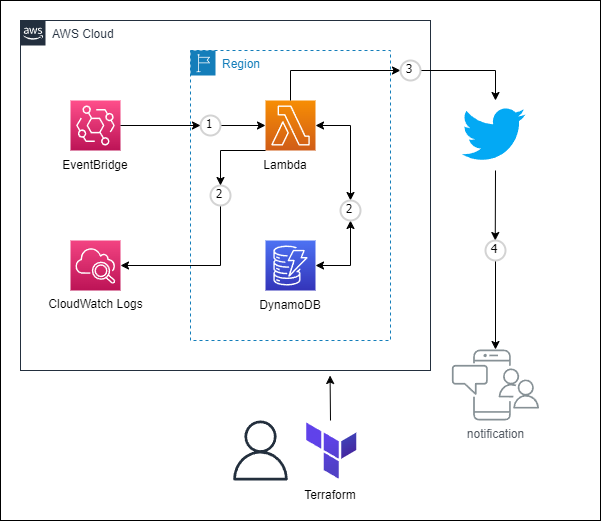

The diagram above was exported from draw.io. Its source (the exported page's mxGraphModel, read from the mxfile embedded in the PNG):
<mxGraphModel dx="1395" dy="583" grid="1" gridSize="10" guides="1" tooltips="1" connect="1" arrows="1" fold="1" page="1" pageScale="1" pageWidth="827" pageHeight="1169" math="0" shadow="0">
  <root>
    <mxCell id="0" />
    <mxCell id="1" parent="0" />
    <mxCell id="EK58BnPF65kVzUbbF_uN-31" value="" style="rounded=0;whiteSpace=wrap;html=1;" vertex="1" parent="1">
      <mxGeometry x="90" y="150" width="600" height="520" as="geometry" />
    </mxCell>
    <mxCell id="EK58BnPF65kVzUbbF_uN-4" value="AWS Cloud" style="points=[[0,0],[0.25,0],[0.5,0],[0.75,0],[1,0],[1,0.25],[1,0.5],[1,0.75],[1,1],[0.75,1],[0.5,1],[0.25,1],[0,1],[0,0.75],[0,0.5],[0,0.25]];outlineConnect=0;gradientColor=none;html=1;whiteSpace=wrap;fontSize=12;fontStyle=0;container=1;pointerEvents=0;collapsible=0;recursiveResize=0;shape=mxgraph.aws4.group;grIcon=mxgraph.aws4.group_aws_cloud_alt;strokeColor=#232F3E;fillColor=none;verticalAlign=top;align=left;spacingLeft=30;fontColor=#232F3E;dashed=0;" vertex="1" parent="1">
      <mxGeometry x="110" y="170" width="410" height="350" as="geometry" />
    </mxCell>
    <mxCell id="EK58BnPF65kVzUbbF_uN-10" value="" style="sketch=0;points=[[0,0,0],[0.25,0,0],[0.5,0,0],[0.75,0,0],[1,0,0],[0,1,0],[0.25,1,0],[0.5,1,0],[0.75,1,0],[1,1,0],[0,0.25,0],[0,0.5,0],[0,0.75,0],[1,0.25,0],[1,0.5,0],[1,0.75,0]];outlineConnect=0;fontColor=#232F3E;gradientColor=#FF4F8B;gradientDirection=north;fillColor=#BC1356;strokeColor=#ffffff;dashed=0;verticalLabelPosition=bottom;verticalAlign=top;align=center;html=1;fontSize=12;fontStyle=0;aspect=fixed;shape=mxgraph.aws4.resourceIcon;resIcon=mxgraph.aws4.eventbridge;" vertex="1" parent="EK58BnPF65kVzUbbF_uN-4">
      <mxGeometry x="50" y="80" width="50" height="50" as="geometry" />
    </mxCell>
    <mxCell id="EK58BnPF65kVzUbbF_uN-11" value="Region" style="points=[[0,0],[0.25,0],[0.5,0],[0.75,0],[1,0],[1,0.25],[1,0.5],[1,0.75],[1,1],[0.75,1],[0.5,1],[0.25,1],[0,1],[0,0.75],[0,0.5],[0,0.25]];outlineConnect=0;gradientColor=none;html=1;whiteSpace=wrap;fontSize=12;fontStyle=0;container=1;pointerEvents=0;collapsible=0;recursiveResize=0;shape=mxgraph.aws4.group;grIcon=mxgraph.aws4.group_region;strokeColor=#147EBA;fillColor=none;verticalAlign=top;align=left;spacingLeft=30;fontColor=#147EBA;dashed=1;" vertex="1" parent="EK58BnPF65kVzUbbF_uN-4">
      <mxGeometry x="170" y="30" width="200" height="290" as="geometry" />
    </mxCell>
    <mxCell id="EK58BnPF65kVzUbbF_uN-7" value="" style="sketch=0;points=[[0,0,0],[0.25,0,0],[0.5,0,0],[0.75,0,0],[1,0,0],[0,1,0],[0.25,1,0],[0.5,1,0],[0.75,1,0],[1,1,0],[0,0.25,0],[0,0.5,0],[0,0.75,0],[1,0.25,0],[1,0.5,0],[1,0.75,0]];outlineConnect=0;fontColor=#232F3E;gradientColor=#4D72F3;gradientDirection=north;fillColor=#3334B9;strokeColor=#ffffff;dashed=0;verticalLabelPosition=bottom;verticalAlign=top;align=center;html=1;fontSize=12;fontStyle=0;aspect=fixed;shape=mxgraph.aws4.resourceIcon;resIcon=mxgraph.aws4.dynamodb;" vertex="1" parent="EK58BnPF65kVzUbbF_uN-11">
      <mxGeometry x="75" y="190" width="50" height="50" as="geometry" />
    </mxCell>
    <mxCell id="EK58BnPF65kVzUbbF_uN-8" value="" style="sketch=0;points=[[0,0,0],[0.25,0,0],[0.5,0,0],[0.75,0,0],[1,0,0],[0,1,0],[0.25,1,0],[0.5,1,0],[0.75,1,0],[1,1,0],[0,0.25,0],[0,0.5,0],[0,0.75,0],[1,0.25,0],[1,0.5,0],[1,0.75,0]];outlineConnect=0;fontColor=#232F3E;gradientColor=#F78E04;gradientDirection=north;fillColor=#D05C17;strokeColor=#ffffff;dashed=0;verticalLabelPosition=bottom;verticalAlign=top;align=center;html=1;fontSize=12;fontStyle=0;aspect=fixed;shape=mxgraph.aws4.resourceIcon;resIcon=mxgraph.aws4.lambda;" vertex="1" parent="EK58BnPF65kVzUbbF_uN-11">
      <mxGeometry x="75" y="50" width="50" height="50" as="geometry" />
    </mxCell>
    <mxCell id="EK58BnPF65kVzUbbF_uN-16" value="Lambda" style="text;html=1;strokeColor=none;fillColor=none;align=center;verticalAlign=middle;whiteSpace=wrap;rounded=0;" vertex="1" parent="EK58BnPF65kVzUbbF_uN-11">
      <mxGeometry x="65" y="100" width="60" height="30" as="geometry" />
    </mxCell>
    <mxCell id="EK58BnPF65kVzUbbF_uN-17" value="DynamoDB" style="text;html=1;strokeColor=none;fillColor=none;align=center;verticalAlign=middle;whiteSpace=wrap;rounded=0;" vertex="1" parent="EK58BnPF65kVzUbbF_uN-11">
      <mxGeometry x="70" y="240" width="60" height="30" as="geometry" />
    </mxCell>
    <mxCell id="EK58BnPF65kVzUbbF_uN-57" value="" style="endArrow=classic;startArrow=classic;html=1;rounded=0;entryX=1;entryY=0.5;entryDx=0;entryDy=0;entryPerimeter=0;exitX=0.5;exitY=0;exitDx=0;exitDy=0;" edge="1" parent="EK58BnPF65kVzUbbF_uN-11" source="EK58BnPF65kVzUbbF_uN-37" target="EK58BnPF65kVzUbbF_uN-8">
      <mxGeometry width="50" height="50" relative="1" as="geometry">
        <mxPoint x="130" y="225" as="sourcePoint" />
        <mxPoint x="180" y="175" as="targetPoint" />
        <Array as="points">
          <mxPoint x="160" y="75" />
        </Array>
      </mxGeometry>
    </mxCell>
    <mxCell id="EK58BnPF65kVzUbbF_uN-58" value="" style="endArrow=classic;startArrow=classic;html=1;rounded=0;entryX=0.5;entryY=1;entryDx=0;entryDy=0;exitX=1;exitY=0.5;exitDx=0;exitDy=0;exitPerimeter=0;" edge="1" parent="EK58BnPF65kVzUbbF_uN-11" source="EK58BnPF65kVzUbbF_uN-7" target="EK58BnPF65kVzUbbF_uN-37">
      <mxGeometry width="50" height="50" relative="1" as="geometry">
        <mxPoint x="405" y="415" as="sourcePoint" />
        <mxPoint x="405" y="275" as="targetPoint" />
        <Array as="points">
          <mxPoint x="160" y="215" />
        </Array>
      </mxGeometry>
    </mxCell>
    <mxCell id="EK58BnPF65kVzUbbF_uN-37" value="2" style="ellipse;whiteSpace=wrap;html=1;aspect=fixed;strokeWidth=2;fontFamily=Tahoma;spacingBottom=4;spacingRight=2;strokeColor=#d3d3d3;" vertex="1" parent="EK58BnPF65kVzUbbF_uN-11">
      <mxGeometry x="150" y="150" width="20" height="20" as="geometry" />
    </mxCell>
    <mxCell id="EK58BnPF65kVzUbbF_uN-18" value="EventBridge" style="text;html=1;strokeColor=none;fillColor=none;align=center;verticalAlign=middle;whiteSpace=wrap;rounded=0;" vertex="1" parent="EK58BnPF65kVzUbbF_uN-4">
      <mxGeometry x="45" y="130" width="60" height="30" as="geometry" />
    </mxCell>
    <mxCell id="EK58BnPF65kVzUbbF_uN-19" value="CloudWatch Logs" style="text;html=1;strokeColor=none;fillColor=none;align=center;verticalAlign=middle;whiteSpace=wrap;rounded=0;" vertex="1" parent="EK58BnPF65kVzUbbF_uN-4">
      <mxGeometry x="17.5" y="270" width="115" height="28" as="geometry" />
    </mxCell>
    <mxCell id="EK58BnPF65kVzUbbF_uN-21" value="" style="endArrow=classic;html=1;rounded=0;exitX=1;exitY=0.5;exitDx=0;exitDy=0;exitPerimeter=0;entryX=0;entryY=0.5;entryDx=0;entryDy=0;entryPerimeter=0;" edge="1" parent="EK58BnPF65kVzUbbF_uN-4" source="EK58BnPF65kVzUbbF_uN-50" target="EK58BnPF65kVzUbbF_uN-8">
      <mxGeometry width="50" height="50" relative="1" as="geometry">
        <mxPoint x="190" y="225" as="sourcePoint" />
        <mxPoint x="240" y="175" as="targetPoint" />
      </mxGeometry>
    </mxCell>
    <mxCell id="EK58BnPF65kVzUbbF_uN-9" value="" style="sketch=0;points=[[0,0,0],[0.25,0,0],[0.5,0,0],[0.75,0,0],[1,0,0],[0,1,0],[0.25,1,0],[0.5,1,0],[0.75,1,0],[1,1,0],[0,0.25,0],[0,0.5,0],[0,0.75,0],[1,0.25,0],[1,0.5,0],[1,0.75,0]];points=[[0,0,0],[0.25,0,0],[0.5,0,0],[0.75,0,0],[1,0,0],[0,1,0],[0.25,1,0],[0.5,1,0],[0.75,1,0],[1,1,0],[0,0.25,0],[0,0.5,0],[0,0.75,0],[1,0.25,0],[1,0.5,0],[1,0.75,0]];outlineConnect=0;fontColor=#232F3E;gradientColor=#F34482;gradientDirection=north;fillColor=#BC1356;strokeColor=#ffffff;dashed=0;verticalLabelPosition=bottom;verticalAlign=top;align=center;html=1;fontSize=12;fontStyle=0;aspect=fixed;shape=mxgraph.aws4.resourceIcon;resIcon=mxgraph.aws4.cloudwatch_2;" vertex="1" parent="EK58BnPF65kVzUbbF_uN-4">
      <mxGeometry x="50" y="220" width="50" height="50" as="geometry" />
    </mxCell>
    <mxCell id="EK58BnPF65kVzUbbF_uN-32" value="" style="endArrow=classic;html=1;rounded=0;entryX=1;entryY=0.5;entryDx=0;entryDy=0;entryPerimeter=0;exitX=0.5;exitY=1;exitDx=0;exitDy=0;" edge="1" parent="EK58BnPF65kVzUbbF_uN-4" source="EK58BnPF65kVzUbbF_uN-41" target="EK58BnPF65kVzUbbF_uN-9">
      <mxGeometry width="50" height="50" relative="1" as="geometry">
        <mxPoint x="240" y="120" as="sourcePoint" />
        <mxPoint x="210" y="200" as="targetPoint" />
        <Array as="points">
          <mxPoint x="200" y="245" />
        </Array>
      </mxGeometry>
    </mxCell>
    <mxCell id="EK58BnPF65kVzUbbF_uN-50" value="1" style="ellipse;whiteSpace=wrap;html=1;aspect=fixed;strokeWidth=2;fontFamily=Tahoma;spacingBottom=4;spacingRight=2;strokeColor=#d3d3d3;" vertex="1" parent="EK58BnPF65kVzUbbF_uN-4">
      <mxGeometry x="180" y="95" width="20" height="20" as="geometry" />
    </mxCell>
    <mxCell id="EK58BnPF65kVzUbbF_uN-51" value="" style="endArrow=classic;html=1;rounded=0;exitX=1;exitY=0.5;exitDx=0;exitDy=0;exitPerimeter=0;entryX=0;entryY=0.5;entryDx=0;entryDy=0;entryPerimeter=0;" edge="1" parent="EK58BnPF65kVzUbbF_uN-4" source="EK58BnPF65kVzUbbF_uN-10" target="EK58BnPF65kVzUbbF_uN-50">
      <mxGeometry width="50" height="50" relative="1" as="geometry">
        <mxPoint x="210" y="275" as="sourcePoint" />
        <mxPoint x="355" y="275" as="targetPoint" />
      </mxGeometry>
    </mxCell>
    <mxCell id="EK58BnPF65kVzUbbF_uN-41" value="2" style="ellipse;whiteSpace=wrap;html=1;aspect=fixed;strokeWidth=2;fontFamily=Tahoma;spacingBottom=4;spacingRight=2;strokeColor=#d3d3d3;" vertex="1" parent="EK58BnPF65kVzUbbF_uN-4">
      <mxGeometry x="190" y="165" width="20" height="20" as="geometry" />
    </mxCell>
    <mxCell id="EK58BnPF65kVzUbbF_uN-61" value="" style="endArrow=classic;html=1;rounded=0;exitX=0;exitY=1;exitDx=0;exitDy=0;exitPerimeter=0;entryX=0.5;entryY=0;entryDx=0;entryDy=0;" edge="1" parent="EK58BnPF65kVzUbbF_uN-4" source="EK58BnPF65kVzUbbF_uN-8" target="EK58BnPF65kVzUbbF_uN-41">
      <mxGeometry width="50" height="50" relative="1" as="geometry">
        <mxPoint x="355" y="300" as="sourcePoint" />
        <mxPoint x="210" y="415" as="targetPoint" />
        <Array as="points">
          <mxPoint x="200" y="130" />
        </Array>
      </mxGeometry>
    </mxCell>
    <mxCell id="EK58BnPF65kVzUbbF_uN-12" value="" style="shape=image;imageAspect=0;aspect=fixed;verticalLabelPosition=bottom;verticalAlign=top;image=data:image/svg+xml,(base64 omitted: 976 chars);" vertex="1" parent="1">
      <mxGeometry x="390" y="570" width="60" height="60" as="geometry" />
    </mxCell>
    <mxCell id="EK58BnPF65kVzUbbF_uN-13" value="" style="sketch=0;outlineConnect=0;fontColor=#232F3E;gradientColor=none;fillColor=#232F3D;strokeColor=none;dashed=0;verticalLabelPosition=bottom;verticalAlign=top;align=center;html=1;fontSize=12;fontStyle=0;aspect=fixed;pointerEvents=1;shape=mxgraph.aws4.user;" vertex="1" parent="1">
      <mxGeometry x="320" y="570" width="60" height="60" as="geometry" />
    </mxCell>
    <mxCell id="EK58BnPF65kVzUbbF_uN-15" value="notification" style="sketch=0;outlineConnect=0;gradientColor=none;fontColor=#545B64;strokeColor=none;fillColor=#879196;dashed=0;verticalLabelPosition=bottom;verticalAlign=top;align=center;html=1;fontSize=12;fontStyle=0;aspect=fixed;shape=mxgraph.aws4.illustration_notification;pointerEvents=1" vertex="1" parent="1">
      <mxGeometry x="541.1799999999998" y="499" width="87.65" height="71" as="geometry" />
    </mxCell>
    <mxCell id="EK58BnPF65kVzUbbF_uN-20" value="Terraform" style="text;html=1;strokeColor=none;fillColor=none;align=center;verticalAlign=middle;whiteSpace=wrap;rounded=0;" vertex="1" parent="1">
      <mxGeometry x="390" y="630" width="60" height="30" as="geometry" />
    </mxCell>
    <mxCell id="EK58BnPF65kVzUbbF_uN-25" value="" style="endArrow=classic;html=1;rounded=0;entryX=0.5;entryY=0;entryDx=0;entryDy=0;" edge="1" parent="1">
      <mxGeometry width="50" height="50" relative="1" as="geometry">
        <mxPoint x="540" y="220" as="sourcePoint" />
        <mxPoint x="584.9999999999998" y="249.9999999999999" as="targetPoint" />
        <Array as="points">
          <mxPoint x="500" y="220" />
          <mxPoint x="585" y="220" />
        </Array>
      </mxGeometry>
    </mxCell>
    <mxCell id="EK58BnPF65kVzUbbF_uN-26" value="" style="endArrow=classic;html=1;rounded=0;exitX=0.5;exitY=1;exitDx=0;exitDy=0;" edge="1" parent="1" source="EK58BnPF65kVzUbbF_uN-40" target="EK58BnPF65kVzUbbF_uN-15">
      <mxGeometry width="50" height="50" relative="1" as="geometry">
        <mxPoint x="560" y="410" as="sourcePoint" />
        <mxPoint x="705" y="410" as="targetPoint" />
      </mxGeometry>
    </mxCell>
    <mxCell id="EK58BnPF65kVzUbbF_uN-30" value="" style="endArrow=classic;html=1;rounded=0;" edge="1" parent="1">
      <mxGeometry width="50" height="50" relative="1" as="geometry">
        <mxPoint x="420" y="570" as="sourcePoint" />
        <mxPoint x="419.57" y="525" as="targetPoint" />
      </mxGeometry>
    </mxCell>
    <mxCell id="EK58BnPF65kVzUbbF_uN-62" value="" style="endArrow=classic;html=1;rounded=0;exitX=0.5;exitY=0;exitDx=0;exitDy=0;exitPerimeter=0;entryX=0;entryY=0.5;entryDx=0;entryDy=0;" edge="1" parent="1" source="EK58BnPF65kVzUbbF_uN-8" target="EK58BnPF65kVzUbbF_uN-39">
      <mxGeometry width="50" height="50" relative="1" as="geometry">
        <mxPoint x="380" y="250" as="sourcePoint" />
        <mxPoint x="585" y="250" as="targetPoint" />
        <Array as="points">
          <mxPoint x="380" y="220" />
        </Array>
      </mxGeometry>
    </mxCell>
    <mxCell id="EK58BnPF65kVzUbbF_uN-39" value="3" style="ellipse;whiteSpace=wrap;html=1;aspect=fixed;strokeWidth=2;fontFamily=Tahoma;spacingBottom=4;spacingRight=2;strokeColor=#d3d3d3;" vertex="1" parent="1">
      <mxGeometry x="490.00000000000006" y="210" width="20" height="20" as="geometry" />
    </mxCell>
    <mxCell id="EK58BnPF65kVzUbbF_uN-63" value="" style="endArrow=classic;html=1;rounded=0;exitX=0.5;exitY=1;exitDx=0;exitDy=0;" edge="1" parent="1" target="EK58BnPF65kVzUbbF_uN-40">
      <mxGeometry width="50" height="50" relative="1" as="geometry">
        <mxPoint x="584.9999999999998" y="319.9999999999999" as="sourcePoint" />
        <mxPoint x="585" y="499" as="targetPoint" />
      </mxGeometry>
    </mxCell>
    <mxCell id="EK58BnPF65kVzUbbF_uN-40" value="4" style="ellipse;whiteSpace=wrap;html=1;aspect=fixed;strokeWidth=2;fontFamily=Tahoma;spacingBottom=4;spacingRight=2;strokeColor=#d3d3d3;" vertex="1" parent="1">
      <mxGeometry x="575" y="390" width="20" height="20" as="geometry" />
    </mxCell>
    <mxCell id="EK58BnPF65kVzUbbF_uN-64" value="" style="shape=image;imageAspect=0;aspect=fixed;verticalLabelPosition=bottom;verticalAlign=top;image=data:image/svg+xml,(base64 omitted: 1116 chars);" vertex="1" parent="1">
      <mxGeometry x="541.1800000000001" y="242.5" width="85" height="85" as="geometry" />
    </mxCell>
  </root>
</mxGraphModel>